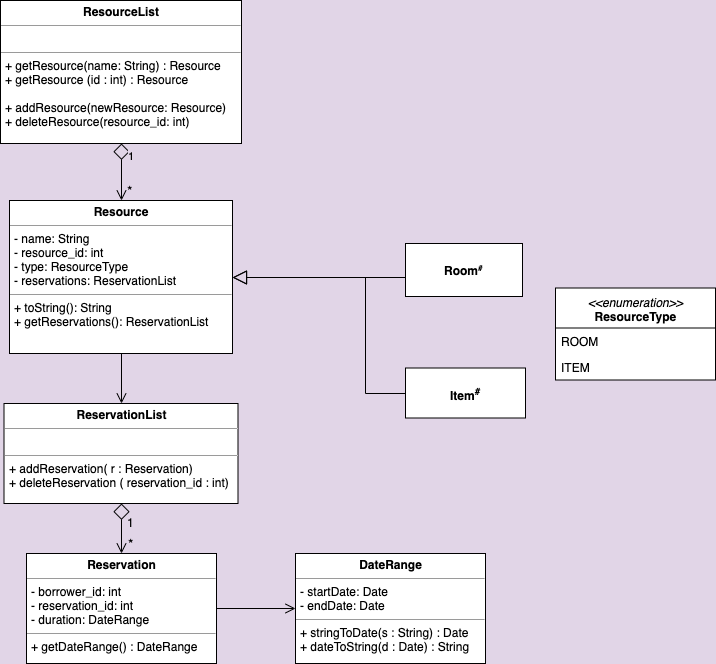

The diagram above was exported from draw.io. Its source (the exported page's mxGraphModel, read from the mxfile embedded in the PNG):
<mxGraphModel dx="946" dy="565" grid="1" gridSize="10" guides="1" tooltips="1" connect="1" arrows="1" fold="1" page="1" pageScale="1" pageWidth="1100" pageHeight="850" background="#E1D5E7" math="0" shadow="0">
  <root>
    <mxCell id="0" />
    <mxCell id="1" parent="0" />
    <mxCell id="17acba5748e5396b-20" value="&lt;font face=&quot;Helvetica&quot; style=&quot;font-size: 12px&quot;&gt;&lt;i&gt;&amp;lt;&amp;lt;enumeration&amp;gt;&amp;gt;&lt;/i&gt;&lt;br&gt;&lt;b&gt;ResourceType&lt;/b&gt;&lt;br&gt;&lt;/font&gt;" style="swimlane;html=1;fontStyle=0;childLayout=stackLayout;horizontal=1;startSize=40;horizontalStack=0;resizeParent=1;resizeLast=0;collapsible=1;marginBottom=0;swimlaneFillColor=#ffffff;rounded=0;shadow=0;comic=0;labelBackgroundColor=none;strokeWidth=1;fontFamily=Verdana;fontSize=10;align=center;" parent="1" vertex="1">
      <mxGeometry x="760" y="384.5" width="160" height="92" as="geometry">
        <mxRectangle x="760" y="384.5" width="130" height="40" as="alternateBounds" />
      </mxGeometry>
    </mxCell>
    <mxCell id="17acba5748e5396b-21" value="ROOM" style="text;html=1;strokeColor=none;fillColor=none;align=left;verticalAlign=top;spacingLeft=4;spacingRight=4;whiteSpace=wrap;overflow=hidden;rotatable=0;points=[[0,0.5],[1,0.5]];portConstraint=eastwest;" parent="17acba5748e5396b-20" vertex="1">
      <mxGeometry y="40" width="160" height="26" as="geometry" />
    </mxCell>
    <mxCell id="17acba5748e5396b-24" value="ITEM" style="text;html=1;strokeColor=none;fillColor=none;align=left;verticalAlign=top;spacingLeft=4;spacingRight=4;whiteSpace=wrap;overflow=hidden;rotatable=0;points=[[0,0.5],[1,0.5]];portConstraint=eastwest;" parent="17acba5748e5396b-20" vertex="1">
      <mxGeometry y="66" width="160" height="26" as="geometry" />
    </mxCell>
    <mxCell id="DvSoYXgFxNNrPNWVmmZC-24" style="edgeStyle=orthogonalEdgeStyle;rounded=0;orthogonalLoop=1;jettySize=auto;html=1;exitX=1;exitY=0.5;exitDx=0;exitDy=0;entryX=0;entryY=0.5;entryDx=0;entryDy=0;startArrow=none;startFill=0;endArrow=open;endFill=0;endSize=8;" parent="1" source="5d2195bd80daf111-10" target="5d2195bd80daf111-12" edge="1">
      <mxGeometry relative="1" as="geometry" />
    </mxCell>
    <mxCell id="5d2195bd80daf111-10" value="&lt;p style=&quot;margin: 0px ; margin-top: 4px ; text-align: center&quot;&gt;&lt;b&gt;Reservation&lt;/b&gt;&lt;/p&gt;&lt;hr size=&quot;1&quot;&gt;&lt;p style=&quot;margin: 0px ; margin-left: 4px&quot;&gt;- borrower_id: int&lt;br&gt;- reservation_id: int&lt;/p&gt;&lt;p style=&quot;margin: 0px ; margin-left: 4px&quot;&gt;- duration: DateRange&lt;/p&gt;&lt;hr size=&quot;1&quot;&gt;&lt;p style=&quot;margin: 0px ; margin-left: 4px&quot;&gt;+ getDateRange() : DateRange&lt;/p&gt;" style="verticalAlign=top;align=left;overflow=fill;fontSize=12;fontFamily=Helvetica;html=1;rounded=0;shadow=0;comic=0;labelBackgroundColor=none;strokeColor=#000000;strokeWidth=1;fillColor=#ffffff;" parent="1" vertex="1">
      <mxGeometry x="231" y="650" width="190" height="110" as="geometry" />
    </mxCell>
    <mxCell id="5d2195bd80daf111-12" value="&lt;p style=&quot;margin: 0px ; margin-top: 4px ; text-align: center&quot;&gt;&lt;b&gt;DateRange&lt;/b&gt;&lt;/p&gt;&lt;hr size=&quot;1&quot;&gt;&lt;p style=&quot;margin: 0px ; margin-left: 4px&quot;&gt;- startDate: Date&lt;br&gt;- endDate: Date&lt;/p&gt;&lt;hr size=&quot;1&quot;&gt;&lt;p style=&quot;margin: 0px ; margin-left: 4px&quot;&gt;+ stringToDate(s : String) : Date&lt;br&gt;+ dateToString(d : Date) : String&lt;/p&gt;" style="verticalAlign=top;align=left;overflow=fill;fontSize=12;fontFamily=Helvetica;html=1;rounded=0;shadow=0;comic=0;labelBackgroundColor=none;strokeColor=#000000;strokeWidth=1;fillColor=#ffffff;" parent="1" vertex="1">
      <mxGeometry x="500" y="650" width="190" height="110" as="geometry" />
    </mxCell>
    <mxCell id="DvSoYXgFxNNrPNWVmmZC-23" style="edgeStyle=orthogonalEdgeStyle;rounded=0;orthogonalLoop=1;jettySize=auto;html=1;exitX=0.5;exitY=1;exitDx=0;exitDy=0;entryX=0.5;entryY=0;entryDx=0;entryDy=0;startArrow=none;startFill=0;endArrow=open;endFill=0;endSize=8;" parent="1" source="5d2195bd80daf111-18" target="5d2195bd80daf111-20" edge="1">
      <mxGeometry relative="1" as="geometry" />
    </mxCell>
    <mxCell id="5d2195bd80daf111-18" value="&lt;p style=&quot;margin: 0px ; margin-top: 4px ; text-align: center&quot;&gt;&lt;b&gt;Resource&lt;/b&gt;&lt;/p&gt;&lt;hr size=&quot;1&quot;&gt;&lt;p style=&quot;margin: 0px ; margin-left: 4px&quot;&gt;- name: String&lt;/p&gt;&lt;p style=&quot;margin: 0px ; margin-left: 4px&quot;&gt;- resource_id: int&lt;br&gt;- type: ResourceType&lt;/p&gt;&lt;p style=&quot;margin: 0px ; margin-left: 4px&quot;&gt;- reservations: ReservationList&lt;/p&gt;&lt;hr size=&quot;1&quot;&gt;&lt;p style=&quot;margin: 0px ; margin-left: 4px&quot;&gt;+ toString(): String&lt;br&gt;+ getReservations(): ReservationList&lt;/p&gt;" style="verticalAlign=top;align=left;overflow=fill;fontSize=12;fontFamily=Helvetica;html=1;rounded=0;shadow=0;comic=0;labelBackgroundColor=none;strokeColor=#000000;strokeWidth=1;fillColor=#ffffff;" parent="1" vertex="1">
      <mxGeometry x="214" y="297" width="223" height="153" as="geometry" />
    </mxCell>
    <mxCell id="DvSoYXgFxNNrPNWVmmZC-18" value="&lt;p style=&quot;margin: 0px ; margin-top: 4px ; text-align: center&quot;&gt;&lt;b&gt;ResourceList&lt;/b&gt;&lt;/p&gt;&lt;hr size=&quot;1&quot;&gt;&lt;p style=&quot;margin: 0px ; margin-left: 4px&quot;&gt;&lt;br&gt;&lt;/p&gt;&lt;hr size=&quot;1&quot;&gt;&lt;p style=&quot;margin: 0px ; margin-left: 4px&quot;&gt;&lt;span&gt;+ getResource(name: String) : Resource&lt;/span&gt;&lt;br&gt;&lt;/p&gt;&lt;p style=&quot;margin: 0px ; margin-left: 4px&quot;&gt;+ getResource (id : int) : Resource&lt;/p&gt;&lt;p style=&quot;margin: 0px ; margin-left: 4px&quot;&gt;&lt;br&gt;&lt;/p&gt;&lt;p style=&quot;margin: 0px ; margin-left: 4px&quot;&gt;+ addResource(newResource: Resource)&lt;br&gt;+ deleteResource(resource_id: int)&lt;/p&gt;" style="verticalAlign=top;align=left;overflow=fill;fontSize=12;fontFamily=Helvetica;html=1;rounded=0;shadow=0;comic=0;labelBackgroundColor=none;strokeColor=#000000;strokeWidth=1;fillColor=#ffffff;" parent="1" vertex="1">
      <mxGeometry x="205" y="97" width="241" height="143" as="geometry" />
    </mxCell>
    <mxCell id="5d2195bd80daf111-20" value="&lt;p style=&quot;margin: 0px ; margin-top: 4px ; text-align: center&quot;&gt;&lt;b&gt;ReservationList&lt;/b&gt;&lt;/p&gt;&lt;hr size=&quot;1&quot;&gt;&lt;p style=&quot;margin: 0px ; margin-left: 4px&quot;&gt;&lt;br&gt;&lt;/p&gt;&lt;hr size=&quot;1&quot;&gt;&lt;p style=&quot;margin: 0px ; margin-left: 4px&quot;&gt;+ addReservation( r : Reservation)&lt;br&gt;+ deleteReservation ( reservation_id : int)&lt;/p&gt;" style="verticalAlign=top;align=left;overflow=fill;fontSize=12;fontFamily=Helvetica;html=1;rounded=0;shadow=0;comic=0;labelBackgroundColor=none;strokeColor=#000000;strokeWidth=1;fillColor=#ffffff;" parent="1" vertex="1">
      <mxGeometry x="208.5" y="500" width="234" height="100" as="geometry" />
    </mxCell>
    <mxCell id="DvSoYXgFxNNrPNWVmmZC-13" value="" style="html=1;verticalAlign=bottom;endArrow=block;exitX=0;exitY=0.5;exitDx=0;exitDy=0;edgeStyle=orthogonalEdgeStyle;rounded=0;endFill=0;endSize=12;entryX=1;entryY=0.5;entryDx=0;entryDy=0;" parent="1" source="DvSoYXgFxNNrPNWVmmZC-25" target="5d2195bd80daf111-18" edge="1">
      <mxGeometry width="80" relative="1" as="geometry">
        <mxPoint x="618" y="352" as="sourcePoint" />
        <mxPoint x="413" y="370" as="targetPoint" />
        <Array as="points">
          <mxPoint x="610" y="374" />
        </Array>
      </mxGeometry>
    </mxCell>
    <mxCell id="DvSoYXgFxNNrPNWVmmZC-14" value="" style="html=1;verticalAlign=bottom;endArrow=block;exitX=0;exitY=0.5;exitDx=0;exitDy=0;edgeStyle=orthogonalEdgeStyle;rounded=0;endFill=0;endSize=12;entryX=1;entryY=0.5;entryDx=0;entryDy=0;" parent="1" source="DvSoYXgFxNNrPNWVmmZC-26" target="5d2195bd80daf111-18" edge="1">
      <mxGeometry width="80" relative="1" as="geometry">
        <mxPoint x="618" y="560" as="sourcePoint" />
        <mxPoint x="302.5" y="312" as="targetPoint" />
        <Array as="points">
          <mxPoint x="570" y="490" />
          <mxPoint x="570" y="374" />
        </Array>
      </mxGeometry>
    </mxCell>
    <mxCell id="DvSoYXgFxNNrPNWVmmZC-20" value="&lt;span style=&quot;background-color: rgb(225 , 213 , 231)&quot;&gt;1&lt;/span&gt;" style="endArrow=open;html=1;endSize=8;startArrow=diamond;startSize=14;startFill=0;edgeStyle=orthogonalEdgeStyle;align=left;verticalAlign=bottom;exitX=0.5;exitY=1;exitDx=0;exitDy=0;entryX=0.5;entryY=0;entryDx=0;entryDy=0;rounded=0;" parent="1" source="DvSoYXgFxNNrPNWVmmZC-18" target="5d2195bd80daf111-18" edge="1">
      <mxGeometry x="-0.275" y="5" relative="1" as="geometry">
        <mxPoint x="290" y="455.5" as="sourcePoint" />
        <mxPoint x="450" y="455.5" as="targetPoint" />
        <mxPoint as="offset" />
      </mxGeometry>
    </mxCell>
    <mxCell id="DvSoYXgFxNNrPNWVmmZC-22" value="&lt;font style=&quot;font-size: 14px ; background-color: rgb(225 , 213 , 231)&quot;&gt;*&lt;/font&gt;" style="endArrow=open;html=1;endSize=8;startArrow=diamond;startSize=14;startFill=0;edgeStyle=orthogonalEdgeStyle;align=left;verticalAlign=bottom;exitX=0.5;exitY=1;exitDx=0;exitDy=0;entryX=0.5;entryY=0;entryDx=0;entryDy=0;rounded=0;" parent="1" source="5d2195bd80daf111-20" target="5d2195bd80daf111-10" edge="1">
      <mxGeometry x="1" y="5" relative="1" as="geometry">
        <mxPoint x="320" y="630" as="sourcePoint" />
        <mxPoint x="320" y="710" as="targetPoint" />
        <mxPoint as="offset" />
      </mxGeometry>
    </mxCell>
    <mxCell id="DvSoYXgFxNNrPNWVmmZC-25" value="&lt;b&gt;Room&lt;span style=&quot;font-size: 10px&quot;&gt;&lt;sup&gt;#&lt;/sup&gt;&lt;/span&gt;&lt;/b&gt;" style="html=1;" parent="1" vertex="1">
      <mxGeometry x="610" y="340" width="117" height="53" as="geometry" />
    </mxCell>
    <mxCell id="DvSoYXgFxNNrPNWVmmZC-26" value="&lt;b&gt;Item&lt;sup&gt;#&lt;/sup&gt;&lt;/b&gt;" style="html=1;" parent="1" vertex="1">
      <mxGeometry x="610" y="464.5" width="120" height="50" as="geometry" />
    </mxCell>
    <mxCell id="DvSoYXgFxNNrPNWVmmZC-28" value="1" style="text;html=1;resizable=0;points=[];autosize=1;align=left;verticalAlign=top;spacingTop=-4;" parent="1" vertex="1">
      <mxGeometry x="330" y="610" width="20" height="20" as="geometry" />
    </mxCell>
    <mxCell id="DvSoYXgFxNNrPNWVmmZC-29" value="&lt;font style=&quot;font-size: 14px&quot;&gt;*&lt;/font&gt;" style="text;html=1;resizable=0;points=[];autosize=1;align=left;verticalAlign=top;spacingTop=-4;" parent="1" vertex="1">
      <mxGeometry x="330" y="277" width="20" height="20" as="geometry" />
    </mxCell>
  </root>
</mxGraphModel>